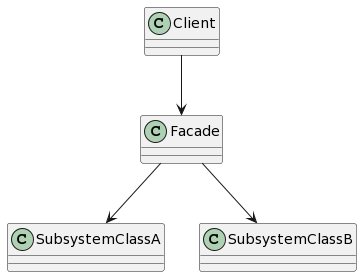

The diagram above was rendered by PlantUML. Its source (embedded in the PNG):
@startuml
class Client
class Facade
class SubsystemClassA
class SubsystemClassB

Client --> Facade
Facade --> SubsystemClassA
Facade --> SubsystemClassB
@enduml